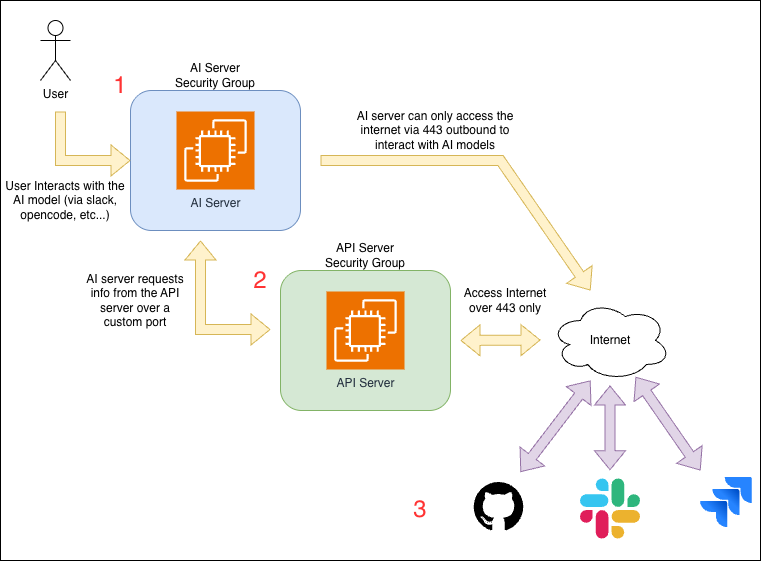

The diagram above was exported from draw.io. Its source (the exported page's mxGraphModel, read from the mxfile embedded in the PNG):
<mxGraphModel dx="1214" dy="759" grid="1" gridSize="10" guides="1" tooltips="1" connect="1" arrows="1" fold="1" page="1" pageScale="1" pageWidth="850" pageHeight="1100" math="0" shadow="0">
  <root>
    <mxCell id="0" />
    <mxCell id="1" parent="0" />
    <mxCell id="jBYlSKwNMeeOaERxZhfx-39" parent="1" style="rounded=0;whiteSpace=wrap;html=1;" value="" vertex="1">
      <mxGeometry height="560" width="760" x="40" y="80" as="geometry" />
    </mxCell>
    <mxCell id="jBYlSKwNMeeOaERxZhfx-7" parent="1" style="ellipse;shape=cloud;whiteSpace=wrap;html=1;" value="Internet" vertex="1">
      <mxGeometry height="80" width="120" x="590" y="380" as="geometry" />
    </mxCell>
    <mxCell id="jBYlSKwNMeeOaERxZhfx-8" parent="1" style="image;html=1;image=img/lib/atlassian/Jira_Logo.svg;" value="" vertex="1">
      <mxGeometry height="50.5" width="52" x="740" y="556.75" as="geometry" />
    </mxCell>
    <mxCell id="jBYlSKwNMeeOaERxZhfx-9" parent="1" style="shape=image;html=1;verticalAlign=top;verticalLabelPosition=bottom;labelBackgroundColor=#ffffff;imageAspect=0;aspect=fixed;image=https://icons.diagrams.net/icon-cache1/Social_Media-2937/1_Slack_colored_svg-1005.svg" value="" vertex="1">
      <mxGeometry height="60" width="60" x="620" y="558.5" as="geometry" />
    </mxCell>
    <mxCell id="jBYlSKwNMeeOaERxZhfx-11" parent="1" style="shape=image;html=1;verticalAlign=top;verticalLabelPosition=bottom;labelBackgroundColor=#ffffff;imageAspect=0;aspect=fixed;image=https://icons.diagrams.net/icon-cache1/Picons_Social-2097/github_rounded-685.svg" value="" vertex="1">
      <mxGeometry height="57" width="57" x="510" y="556.75" as="geometry" />
    </mxCell>
    <mxCell id="jBYlSKwNMeeOaERxZhfx-12" connectable="0" parent="1" style="group;" value="" vertex="1">
      <mxGeometry height="170" width="170" x="320" y="320" as="geometry" />
    </mxCell>
    <mxCell id="jBYlSKwNMeeOaERxZhfx-4" parent="jBYlSKwNMeeOaERxZhfx-12" style="rounded=1;whiteSpace=wrap;html=1;fillColor=#d5e8d4;strokeColor=#82b366;" value="" vertex="1">
      <mxGeometry height="140" width="170" y="30" as="geometry" />
    </mxCell>
    <mxCell id="jBYlSKwNMeeOaERxZhfx-2" parent="jBYlSKwNMeeOaERxZhfx-12" style="sketch=0;points=[[0,0,0],[0.25,0,0],[0.5,0,0],[0.75,0,0],[1,0,0],[0,1,0],[0.25,1,0],[0.5,1,0],[0.75,1,0],[1,1,0],[0,0.25,0],[0,0.5,0],[0,0.75,0],[1,0.25,0],[1,0.5,0],[1,0.75,0]];outlineConnect=0;fontColor=#232F3E;fillColor=#ED7100;strokeColor=#ffffff;dashed=0;verticalLabelPosition=bottom;verticalAlign=top;align=center;html=1;fontSize=12;fontStyle=0;aspect=fixed;shape=mxgraph.aws4.resourceIcon;resIcon=mxgraph.aws4.ec2;" value="API Server" vertex="1">
      <mxGeometry height="78" width="78" x="46" y="51" as="geometry" />
    </mxCell>
    <mxCell id="jBYlSKwNMeeOaERxZhfx-6" parent="jBYlSKwNMeeOaERxZhfx-12" style="text;html=1;whiteSpace=wrap;strokeColor=none;fillColor=none;align=center;verticalAlign=middle;rounded=0;" value="API Server Security Group" vertex="1">
      <mxGeometry height="30" width="90" x="40" as="geometry" />
    </mxCell>
    <mxCell id="jBYlSKwNMeeOaERxZhfx-13" connectable="0" parent="1" style="group" value="" vertex="1">
      <mxGeometry height="170" width="170" x="170" y="140" as="geometry" />
    </mxCell>
    <mxCell id="jBYlSKwNMeeOaERxZhfx-14" parent="jBYlSKwNMeeOaERxZhfx-13" style="rounded=1;whiteSpace=wrap;html=1;fillColor=#dae8fc;strokeColor=#6c8ebf;" value="" vertex="1">
      <mxGeometry height="140" width="170" y="30" as="geometry" />
    </mxCell>
    <mxCell id="jBYlSKwNMeeOaERxZhfx-15" parent="jBYlSKwNMeeOaERxZhfx-13" style="sketch=0;points=[[0,0,0],[0.25,0,0],[0.5,0,0],[0.75,0,0],[1,0,0],[0,1,0],[0.25,1,0],[0.5,1,0],[0.75,1,0],[1,1,0],[0,0.25,0],[0,0.5,0],[0,0.75,0],[1,0.25,0],[1,0.5,0],[1,0.75,0]];outlineConnect=0;fontColor=#232F3E;fillColor=#ED7100;strokeColor=#ffffff;dashed=0;verticalLabelPosition=bottom;verticalAlign=top;align=center;html=1;fontSize=12;fontStyle=0;aspect=fixed;shape=mxgraph.aws4.resourceIcon;resIcon=mxgraph.aws4.ec2;" value="AI Server" vertex="1">
      <mxGeometry height="78" width="78" x="46" y="51" as="geometry" />
    </mxCell>
    <mxCell id="jBYlSKwNMeeOaERxZhfx-16" parent="jBYlSKwNMeeOaERxZhfx-13" style="text;html=1;whiteSpace=wrap;strokeColor=none;fillColor=none;align=center;verticalAlign=middle;rounded=0;" value="AI Server Security Group" vertex="1">
      <mxGeometry height="30" width="90" x="40" as="geometry" />
    </mxCell>
    <mxCell id="jBYlSKwNMeeOaERxZhfx-26" edge="1" parent="jBYlSKwNMeeOaERxZhfx-13" style="shape=flexArrow;endArrow=classic;html=1;rounded=0;entryX=0;entryY=0.5;entryDx=0;entryDy=0;strokeColor=#d6b656;fillColor=#fff2cc;" target="jBYlSKwNMeeOaERxZhfx-14" value="">
      <mxGeometry height="50" relative="1" width="50" as="geometry">
        <Array as="points">
          <mxPoint x="-70" y="100" />
        </Array>
        <mxPoint x="-70" y="51" as="sourcePoint" />
        <mxPoint x="30" y="71" as="targetPoint" />
      </mxGeometry>
    </mxCell>
    <mxCell id="jBYlSKwNMeeOaERxZhfx-17" parent="1" style="shape=umlActor;verticalLabelPosition=bottom;verticalAlign=top;html=1;outlineConnect=0;" value="User" vertex="1">
      <mxGeometry height="60" width="30" x="80" y="100" as="geometry" />
    </mxCell>
    <mxCell id="jBYlSKwNMeeOaERxZhfx-27" parent="1" style="text;html=1;whiteSpace=wrap;strokeColor=none;fillColor=none;align=center;verticalAlign=middle;rounded=0;" value="User Interacts with the AI model (via slack, opencode, etc...)" vertex="1">
      <mxGeometry height="100" width="130" x="40" y="230" as="geometry" />
    </mxCell>
    <mxCell id="jBYlSKwNMeeOaERxZhfx-28" edge="1" parent="1" style="shape=flexArrow;endArrow=classic;startArrow=classic;html=1;rounded=0;fillColor=#e1d5e7;strokeColor=#9673a6;" value="">
      <mxGeometry height="100" relative="1" width="100" as="geometry">
        <mxPoint x="560" y="551.5" as="sourcePoint" />
        <mxPoint x="630" y="460" as="targetPoint" />
      </mxGeometry>
    </mxCell>
    <mxCell id="jBYlSKwNMeeOaERxZhfx-29" edge="1" parent="1" style="shape=flexArrow;endArrow=classic;startArrow=classic;html=1;rounded=0;fillColor=#e1d5e7;strokeColor=#9673a6;" value="">
      <mxGeometry height="100" relative="1" width="100" as="geometry">
        <mxPoint x="649.5" y="549.75" as="sourcePoint" />
        <mxPoint x="649.5" y="465" as="targetPoint" />
      </mxGeometry>
    </mxCell>
    <mxCell id="jBYlSKwNMeeOaERxZhfx-30" edge="1" parent="1" style="shape=flexArrow;endArrow=classic;startArrow=classic;html=1;rounded=0;fillColor=#e1d5e7;strokeColor=#9673a6;" target="jBYlSKwNMeeOaERxZhfx-7" value="">
      <mxGeometry height="100" relative="1" width="100" as="geometry">
        <mxPoint x="740" y="550" as="sourcePoint" />
        <mxPoint x="750" y="490" as="targetPoint" />
      </mxGeometry>
    </mxCell>
    <mxCell id="jBYlSKwNMeeOaERxZhfx-31" edge="1" parent="1" style="shape=flexArrow;endArrow=classic;startArrow=classic;html=1;rounded=0;fillColor=#fff2cc;strokeColor=#d6b656;" value="">
      <mxGeometry height="100" relative="1" width="100" as="geometry">
        <mxPoint x="500" y="420" as="sourcePoint" />
        <mxPoint x="580" y="419.5" as="targetPoint" />
      </mxGeometry>
    </mxCell>
    <mxCell id="jBYlSKwNMeeOaERxZhfx-32" parent="1" style="text;html=1;whiteSpace=wrap;strokeColor=none;fillColor=none;align=center;verticalAlign=middle;rounded=0;" value="Access Internet over 443 only" vertex="1">
      <mxGeometry height="40" width="90" x="500" y="360" as="geometry" />
    </mxCell>
    <mxCell id="jBYlSKwNMeeOaERxZhfx-33" edge="1" parent="1" style="shape=flexArrow;endArrow=classic;html=1;rounded=0;entryX=0;entryY=0.5;entryDx=0;entryDy=0;strokeColor=#d6b656;fillColor=#fff2cc;startArrow=classic;startFill=1;" value="">
      <mxGeometry height="50" relative="1" width="50" as="geometry">
        <Array as="points">
          <mxPoint x="240" y="409" />
        </Array>
        <mxPoint x="240" y="320" as="sourcePoint" />
        <mxPoint x="310" y="409" as="targetPoint" />
      </mxGeometry>
    </mxCell>
    <mxCell id="jBYlSKwNMeeOaERxZhfx-34" parent="1" style="text;html=1;whiteSpace=wrap;strokeColor=none;fillColor=none;align=center;verticalAlign=middle;rounded=0;" value="AI server requests info from the API server over a custom port" vertex="1">
      <mxGeometry height="50" width="110" x="120" y="355" as="geometry" />
    </mxCell>
    <mxCell id="jBYlSKwNMeeOaERxZhfx-36" edge="1" parent="1" style="shape=flexArrow;endArrow=classic;html=1;rounded=0;fillColor=#fff2cc;strokeColor=#d6b656;" value="">
      <mxGeometry height="50" relative="1" width="50" as="geometry">
        <Array as="points">
          <mxPoint x="540" y="240" />
        </Array>
        <mxPoint x="360" y="240" as="sourcePoint" />
        <mxPoint x="630" y="370" as="targetPoint" />
      </mxGeometry>
    </mxCell>
    <mxCell id="jBYlSKwNMeeOaERxZhfx-37" parent="1" style="text;html=1;whiteSpace=wrap;strokeColor=none;fillColor=none;align=center;verticalAlign=middle;rounded=0;" value="AI server can only access the internet via 443 outbound to interact with AI models" vertex="1">
      <mxGeometry height="20" width="170" x="390" y="200" as="geometry" />
    </mxCell>
    <mxCell id="jBYlSKwNMeeOaERxZhfx-40" parent="1" style="text;html=1;whiteSpace=wrap;strokeColor=none;fillColor=none;align=center;verticalAlign=middle;rounded=0;" value="&lt;font style=&quot;font-size: 24px; color: rgb(255, 51, 51);&quot;&gt;1&lt;/font&gt;" vertex="1">
      <mxGeometry height="30" width="60" x="130" y="150" as="geometry" />
    </mxCell>
    <mxCell id="jBYlSKwNMeeOaERxZhfx-41" parent="1" style="text;html=1;whiteSpace=wrap;strokeColor=none;fillColor=none;align=center;verticalAlign=middle;rounded=0;" value="&lt;font style=&quot;font-size: 24px; color: rgb(255, 51, 51);&quot;&gt;2&lt;/font&gt;" vertex="1">
      <mxGeometry height="30" width="60" x="270" y="345" as="geometry" />
    </mxCell>
    <mxCell id="jBYlSKwNMeeOaERxZhfx-42" parent="1" style="text;html=1;whiteSpace=wrap;strokeColor=none;fillColor=none;align=center;verticalAlign=middle;rounded=0;" value="&lt;font style=&quot;font-size: 24px; color: rgb(255, 51, 51);&quot;&gt;3&lt;/font&gt;" vertex="1">
      <mxGeometry height="30" width="60" x="430" y="573.5" as="geometry" />
    </mxCell>
  </root>
</mxGraphModel>